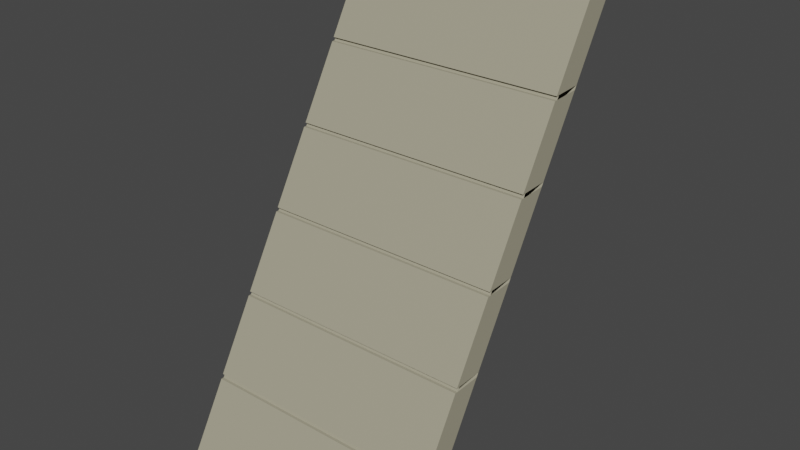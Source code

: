 # Source: Roof01_house5.blend  (saved by Blender 2.90.8; exported with 4.5.12 LTS)
import bpy
from mathutils import Matrix  # noqa: F401  (used for matrix-valued properties, if any)

bpy.ops.wm.read_factory_settings(use_empty=True)
scene = bpy.context.scene
scene.name = 'Scene'

# ---- collections
col_collection = bpy.data.collections.new('Collection'); scene.collection.children.link(col_collection)

# ---- materials (node trees are filled in below, after node groups)
mat_roof_house05 = bpy.data.materials.new('Roof_house05')
mat_roof_house05.use_transparent_shadow = False

# ---- material node trees
mat_roof_house05.use_nodes = True; mat_roof_house05.node_tree.nodes.clear()
_N = mat_roof_house05.node_tree.nodes; _L = mat_roof_house05.node_tree.links
n0 = _N.new('ShaderNodeBsdfPrincipled'); n0.name = 'Principled BSDF'; n0.location = (10, 300)
n0.distribution = 'GGX'
n0.subsurface_method = 'BURLEY'
n0.inputs[0].default_value = (0.3763, 0.3515, 0.2542, 1.0)
n0.inputs[3].default_value = 1.45
n0.inputs[27].default_value = (0.0, 0.0, 0.0, 1.0)
n0.inputs[28].default_value = 1.0
n1 = _N.new('ShaderNodeOutputMaterial'); n1.name = 'Material Output'; n1.location = (300, 300)
_L.new(n0.outputs[0], n1.inputs[0])
n1.is_active_output = True

# ---- world
world_world = bpy.data.worlds.new('World'); scene.world = world_world
world_world.use_nodes = True; world_world.node_tree.nodes.clear()
_N = world_world.node_tree.nodes; _L = world_world.node_tree.links
n0 = _N.new('ShaderNodeOutputWorld'); n0.name = 'World Output'; n0.location = (300, 300)
n1 = _N.new('ShaderNodeBackground'); n1.name = 'Background'; n1.location = (10, 300)
n1.inputs[0].default_value = (0.05088, 0.05088, 0.05088, 1.0)
_L.new(n1.outputs[0], n0.inputs[0])
n0.is_active_output = True
world_world.color = (0.05088, 0.05088, 0.05088)
world_world.use_sun_shadow = False
world_world.sun_shadow_jitter_overblur = 0.0

# ---- meshes
me_cube_001 = bpy.data.meshes.new('Cube.001')
me_cube_001.from_pydata([(1.411, 1.591, 2.491), (1.411, -1.431, -2.821), (-1.411, -1.431, -2.821), (-1.411, 1.591, 2.491), (1.411, 1.251, 2.472), (1.411, -1.772, -2.821), (-1.411, -1.772, -2.821), (-1.411, 1.251, 2.472), (1.411, 1.44, 2.225), (-1.411, 1.44, 2.225), (1.411, 1.1, 2.207), (-1.411, 1.1, 2.207), (1.411, 1.897, 2.491), (-1.411, 1.897, 2.491), (1.411, 1.897, 2.225), (-1.411, 1.897, 2.225), (1.411, 0.9615, 1.384), (1.411, 0.4829, 0.5427), (1.411, 0.004358, -0.2983), (1.411, -0.4742, -1.139), (1.411, -0.9528, -1.98), (-1.411, 0.9615, 1.384), (-1.411, 0.4829, 0.5427), (-1.411, 0.004358, -0.2983), (-1.411, -0.4742, -1.139), (-1.411, -0.9528, -1.98), (1.411, 0.621, 1.369), (1.411, 0.1424, 0.5312), (1.411, -0.3361, -0.3069), (1.411, -0.8147, -1.145), (1.411, -1.293, -1.983), (-1.411, 0.621, 1.369), (-1.411, 0.1424, 0.5312), (-1.411, -0.3361, -0.3069), (-1.411, -0.8147, -1.145), (-1.411, -1.293, -1.983), (1.411, 0.9854, 1.426), (-1.411, 0.9854, 1.426), (1.411, 0.6449, 1.411), (-1.411, 0.6449, 1.411), (1.411, 0.5069, 0.5848), (-1.411, 0.5069, 0.5848), (1.411, 0.1664, 0.5732), (-1.411, 0.1664, 0.5732), (1.411, 0.02829, -0.2562), (-1.411, 0.02829, -0.2562), (1.411, -0.3122, -0.265), (-1.411, -0.3122, -0.265), (1.411, -0.4503, -1.097), (-1.411, -0.4503, -1.097), (1.411, -0.7908, -1.103), (-1.411, -0.7908, -1.103), (1.411, -0.9246, -1.931), (-1.411, -0.9246, -1.931), (1.411, -1.265, -1.934), (-1.411, -1.265, -1.934), (1.411, 0.6784, 1.411), (1.411, 0.6545, 1.369), (1.411, 0.1999, 0.5732), (1.411, 0.1759, 0.5312), (1.411, -0.2787, -0.265), (1.411, -0.3026, -0.3069), (1.411, -0.7573, -1.103), (1.411, -0.7812, -1.145), (1.411, -1.232, -1.934), (1.411, -1.26, -1.983), (-1.411, 0.6784, 1.411), (-1.411, 0.6545, 1.369), (-1.411, 0.1999, 0.5732), (-1.411, 0.1759, 0.5312), (-1.411, -0.2787, -0.265), (-1.411, -0.3026, -0.3069), (-1.411, -0.7573, -1.103), (-1.411, -0.7812, -1.145), (-1.411, -1.232, -1.934), (-1.411, -1.26, -1.983)], [], [(0, 3, 7, 4), (10, 4, 7, 11), (8, 0, 4, 10), (25, 2, 6, 35), (2, 1, 5, 6), (25, 20, 1, 2), (8, 9, 15, 14), (3, 9, 11, 7), (36, 8, 10, 38), (38, 10, 11, 39), (13, 12, 14, 15), (0, 8, 14, 12), (3, 0, 12, 13), (9, 3, 13, 15), (5, 30, 35, 6), (54, 29, 34, 55), (50, 28, 33, 51), (46, 27, 32, 47), (42, 26, 31, 43), (1, 20, 30, 5), (52, 19, 29, 54), (48, 18, 28, 50), (44, 17, 27, 46), (40, 16, 26, 42), (37, 36, 16, 21), (41, 40, 17, 22), (45, 44, 18, 23), (49, 48, 19, 24), (53, 52, 20, 25), (9, 37, 39, 11), (9, 8, 36, 37), (21, 41, 43, 31), (21, 16, 40, 41), (50, 51, 72, 62), (22, 45, 47, 32), (22, 17, 44, 45), (23, 49, 51, 33), (23, 18, 48, 49), (46, 47, 70, 60), (24, 53, 55, 34), (24, 19, 52, 53), (57, 56, 66, 67), (59, 58, 68, 69), (61, 60, 70, 71), (63, 62, 72, 73), (65, 64, 74, 75), (54, 55, 74, 64), (35, 30, 65, 75), (34, 29, 63, 73), (33, 28, 61, 71), (32, 27, 59, 69), (38, 39, 66, 56), (31, 26, 57, 67), (42, 43, 68, 58)])
_uv = me_cube_001.uv_layers.new(name='UVMap')
_uv.uv.foreach_set('vector', [0.625, 0.5, 0.625, 0.75, 0.625, 0.75, 0.625, 0.5, 0.6125, 0.5, 0.625, 0.5, 0.625, 0.75, 0.6125, 0.75, 0.6125, 0.5, 0.625, 0.5, 0.625, 0.5, 0.6125, 0.5, 0.4146, 0.75, 0.375, 0.75, 0.375, 0.75, 0.4146, 0.75, 0.375, 0.75, 0.375, 0.5, 0.375, 0.5, 0.375, 0.75, 0.4146, 0.75, 0.4146, 0.5, 0.375, 0.5, 0.375, 0.75, 0.6125, 0.5, 0.6125, 0.75, 0.6125, 0.75, 0.6125, 0.5, 0.625, 0.75, 0.6125, 0.75, 0.6125, 0.75, 0.625, 0.75, 0.5749, 0.5, 0.6125, 0.5, 0.6125, 0.5, 0.5749, 0.5, 0.5749, 0.5, 0.6125, 0.5, 0.6125, 0.75, 0.5749, 0.75, 0.625, 0.75, 0.625, 0.5, 0.6125, 0.5, 0.6125, 0.75, 0.625, 0.5, 0.6125, 0.5, 0.6125, 0.5, 0.625, 0.5, 0.625, 0.75, 0.625, 0.5, 0.625, 0.5, 0.625, 0.75, 0.6125, 0.75, 0.625, 0.75, 0.625, 0.75, 0.6125, 0.75, 0.375, 0.5, 0.4146, 0.5, 0.4146, 0.75, 0.375, 0.75, 0.4169, 0.5, 0.4542, 0.5, 0.4542, 0.75, 0.4169, 0.75, 0.4561, 0.5, 0.4937, 0.5, 0.4938, 0.75, 0.4561, 0.75, 0.4957, 0.5, 0.5333, 0.5, 0.5333, 0.75, 0.4957, 0.75, 0.5353, 0.5, 0.5729, 0.5, 0.5729, 0.75, 0.5353, 0.75, 0.375, 0.5, 0.4146, 0.5, 0.4146, 0.5, 0.375, 0.5, 0.4169, 0.5, 0.4542, 0.5, 0.4542, 0.5, 0.4169, 0.5, 0.4561, 0.5, 0.4938, 0.5, 0.4937, 0.5, 0.4561, 0.5, 0.4957, 0.5, 0.5333, 0.5, 0.5333, 0.5, 0.4957, 0.5, 0.5353, 0.5, 0.5729, 0.5, 0.5729, 0.5, 0.5353, 0.5, 0.5749, 0.75, 0.5749, 0.5, 0.5729, 0.5, 0.5729, 0.75, 0.5353, 0.75, 0.5353, 0.5, 0.5333, 0.5, 0.5333, 0.75, 0.4957, 0.75, 0.4957, 0.5, 0.4938, 0.5, 0.4938, 0.75, 0.4561, 0.75, 0.4561, 0.5, 0.4542, 0.5, 0.4542, 0.75, 0.4169, 0.75, 0.4169, 0.5, 0.4146, 0.5, 0.4146, 0.75, 0.6125, 0.75, 0.5749, 0.75, 0.5749, 0.75, 0.6125, 0.75, 0.6125, 0.75, 0.6125, 0.5, 0.5749, 0.5, 0.5749, 0.75, 0.5729, 0.75, 0.5353, 0.75, 0.5353, 0.75, 0.5729, 0.75, 0.5729, 0.75, 0.5729, 0.5, 0.5353, 0.5, 0.5353, 0.75, 0.4561, 0.5, 0.4561, 0.75, 0.4561, 0.75, 0.4561, 0.5, 0.5333, 0.75, 0.4957, 0.75, 0.4957, 0.75, 0.5333, 0.75, 0.5333, 0.75, 0.5333, 0.5, 0.4957, 0.5, 0.4957, 0.75, 0.4938, 0.75, 0.4561, 0.75, 0.4561, 0.75, 0.4938, 0.75, 0.4938, 0.75, 0.4938, 0.5, 0.4561, 0.5, 0.4561, 0.75, 0.4957, 0.5, 0.4957, 0.75, 0.4957, 0.75, 0.4957, 0.5, 0.4542, 0.75, 0.4169, 0.75, 0.4169, 0.75, 0.4542, 0.75, 0.4542, 0.75, 0.4542, 0.5, 0.4169, 0.5, 0.4169, 0.75, 0.5729, 0.5, 0.5749, 0.5, 0.5749, 0.75, 0.5729, 0.75, 0.5333, 0.5, 0.5353, 0.5, 0.5353, 0.75, 0.5333, 0.75, 0.4937, 0.5, 0.4957, 0.5, 0.4957, 0.75, 0.4938, 0.75, 0.4542, 0.5, 0.4561, 0.5, 0.4561, 0.75, 0.4542, 0.75, 0.4146, 0.5, 0.4169, 0.5, 0.4169, 0.75, 0.4146, 0.75, 0.4169, 0.5, 0.4169, 0.75, 0.4169, 0.75, 0.4169, 0.5, 0.4146, 0.75, 0.4146, 0.5, 0.4146, 0.5, 0.4146, 0.75, 0.4542, 0.75, 0.4542, 0.5, 0.4542, 0.5, 0.4542, 0.75, 0.4938, 0.75, 0.4937, 0.5, 0.4937, 0.5, 0.4938, 0.75, 0.5333, 0.75, 0.5333, 0.5, 0.5333, 0.5, 0.5333, 0.75, 0.5749, 0.5, 0.5749, 0.75, 0.5749, 0.75, 0.5749, 0.5, 0.5729, 0.75, 0.5729, 0.5, 0.5729, 0.5, 0.5729, 0.75, 0.5353, 0.5, 0.5353, 0.75, 0.5353, 0.75, 0.5353, 0.5])
me_cube_001.materials.append(mat_roof_house05)
me_cube_001.use_remesh_fix_poles = True
me_cube_001.use_remesh_preserve_attributes = False
me_cube_001.use_mirror_vertex_groups = False
me_cube_001.update()

# ---- objects
ob_roof01_house05 = bpy.data.objects.new('Roof01_house05', me_cube_001)

# ---- transforms, parenting, visibility, modifiers, constraints
ob_roof01_house05.location = (-9.098e-08, 4.078e-08, 3.451e-08)
ob_roof01_house05.lineart.crease_threshold = 0.0

# ---- collection membership
col_collection.objects.link(ob_roof01_house05)

# ---- scene / render settings (as saved in the file)
scene.frame_start = 1; scene.frame_end = 250; scene.frame_set(0)
scene.render.engine = 'BLENDER_EEVEE_NEXT'
scene.cycles.use_denoising = False
scene.cycles.samples = 128
scene.cycles.sampling_pattern = 'TABULATED_SOBOL'
scene.cycles.use_adaptive_sampling = False
scene.cycles.use_light_tree = False
scene.view_settings.view_transform = 'Filmic'
bpy.context.view_layer.update()

# ---- added for rendering (the .blend has no active camera and no usable light): camera, sun
cam_auto = bpy.data.cameras.new('AutoCamera')
cam_auto.lens = 50.0
cam_auto.sensor_width = 36.0
cam_auto.clip_end = 1000.0
ob_auto_camera = bpy.data.objects.new('AutoCamera', cam_auto)
scene.collection.objects.link(ob_auto_camera)
ob_auto_camera.location = (6.51888, -7.7601, 5.05)
ob_auto_camera.rotation_euler = (1.09748, -7.21219e-08, 0.694738)
scene.camera = ob_auto_camera
light_auto_sun = bpy.data.lights.new('AutoSun', 'SUN')
light_auto_sun.energy = 3.0
light_auto_sun.angle = 0.0523599
ob_auto_sun = bpy.data.objects.new('AutoSun', light_auto_sun)
scene.collection.objects.link(ob_auto_sun)
ob_auto_sun.rotation_euler = (0.872665, 0.174533, 0.523599)
bpy.context.view_layer.update()

